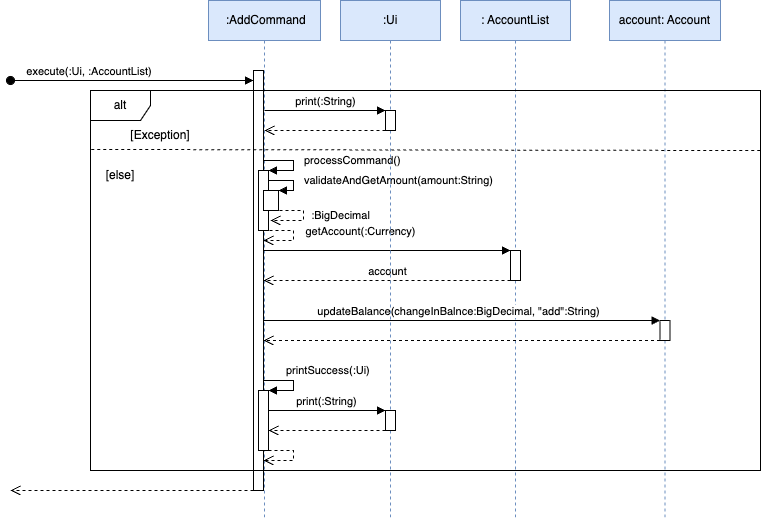

The diagram above was exported from draw.io. Its source (the exported page's mxGraphModel, read from the mxfile embedded in the PNG):
<mxGraphModel dx="830" dy="441" grid="1" gridSize="10" guides="1" tooltips="1" connect="1" arrows="1" fold="1" page="0" pageScale="1" pageWidth="850" pageHeight="1100" background="#FFFFFF" math="0" shadow="0">
  <root>
    <mxCell id="0" />
    <mxCell id="1" parent="0" />
    <mxCell id="cWejEI39qg-8yP3Bkxt4-16" value="&amp;nbsp;:AddCommand" style="shape=umlLifeline;perimeter=lifelinePerimeter;whiteSpace=wrap;html=1;container=1;dropTarget=0;collapsible=0;recursiveResize=0;outlineConnect=0;portConstraint=eastwest;newEdgeStyle={&quot;edgeStyle&quot;:&quot;elbowEdgeStyle&quot;,&quot;elbow&quot;:&quot;vertical&quot;,&quot;curved&quot;:0,&quot;rounded&quot;:0};fillColor=#dae8fc;strokeColor=#6c8ebf;" parent="1" vertex="1">
      <mxGeometry x="378" y="160" width="112" height="520" as="geometry" />
    </mxCell>
    <mxCell id="cWejEI39qg-8yP3Bkxt4-24" value="" style="html=1;points=[];perimeter=orthogonalPerimeter;outlineConnect=0;targetShapes=umlLifeline;portConstraint=eastwest;newEdgeStyle={&quot;edgeStyle&quot;:&quot;elbowEdgeStyle&quot;,&quot;elbow&quot;:&quot;vertical&quot;,&quot;curved&quot;:0,&quot;rounded&quot;:0};" parent="cWejEI39qg-8yP3Bkxt4-16" vertex="1">
      <mxGeometry x="45" y="70" width="10" height="420" as="geometry" />
    </mxCell>
    <mxCell id="cWejEI39qg-8yP3Bkxt4-27" value="" style="html=1;points=[];perimeter=orthogonalPerimeter;outlineConnect=0;targetShapes=umlLifeline;portConstraint=eastwest;newEdgeStyle={&quot;edgeStyle&quot;:&quot;elbowEdgeStyle&quot;,&quot;elbow&quot;:&quot;vertical&quot;,&quot;curved&quot;:0,&quot;rounded&quot;:0};" parent="cWejEI39qg-8yP3Bkxt4-16" vertex="1">
      <mxGeometry x="50" y="170" width="10" height="60" as="geometry" />
    </mxCell>
    <mxCell id="cWejEI39qg-8yP3Bkxt4-28" value="processCommand()" style="html=1;align=left;spacingLeft=2;endArrow=block;rounded=0;edgeStyle=orthogonalEdgeStyle;curved=0;rounded=0;" parent="cWejEI39qg-8yP3Bkxt4-16" target="cWejEI39qg-8yP3Bkxt4-27" edge="1">
      <mxGeometry x="0.0672" y="7" relative="1" as="geometry">
        <mxPoint x="55" y="170.04347826086962" as="sourcePoint" />
        <Array as="points">
          <mxPoint x="55" y="160" />
          <mxPoint x="85" y="160" />
          <mxPoint x="85" y="170" />
        </Array>
        <mxPoint as="offset" />
      </mxGeometry>
    </mxCell>
    <mxCell id="cWejEI39qg-8yP3Bkxt4-30" value="" style="html=1;verticalAlign=bottom;endArrow=open;dashed=1;endSize=8;edgeStyle=orthogonalEdgeStyle;elbow=vertical;rounded=0;" parent="cWejEI39qg-8yP3Bkxt4-16" edge="1" target="cWejEI39qg-8yP3Bkxt4-24">
      <mxGeometry relative="1" as="geometry">
        <mxPoint x="55" y="230" as="sourcePoint" />
        <mxPoint x="55" y="210.04347826086962" as="targetPoint" />
        <Array as="points">
          <mxPoint x="55" y="230" />
          <mxPoint x="85" y="230" />
          <mxPoint x="85" y="240" />
        </Array>
      </mxGeometry>
    </mxCell>
    <mxCell id="cWejEI39qg-8yP3Bkxt4-45" value="" style="html=1;points=[];perimeter=orthogonalPerimeter;outlineConnect=0;targetShapes=umlLifeline;portConstraint=eastwest;newEdgeStyle={&quot;edgeStyle&quot;:&quot;elbowEdgeStyle&quot;,&quot;elbow&quot;:&quot;vertical&quot;,&quot;curved&quot;:0,&quot;rounded&quot;:0};" parent="cWejEI39qg-8yP3Bkxt4-16" vertex="1">
      <mxGeometry x="50" y="390" width="10" height="60" as="geometry" />
    </mxCell>
    <mxCell id="cWejEI39qg-8yP3Bkxt4-46" value="printSuccess(:Ui)" style="html=1;align=left;spacingLeft=2;endArrow=block;rounded=0;edgeStyle=orthogonalEdgeStyle;curved=0;rounded=0;" parent="cWejEI39qg-8yP3Bkxt4-16" target="cWejEI39qg-8yP3Bkxt4-45" edge="1">
      <mxGeometry x="-0.1429" y="10" relative="1" as="geometry">
        <mxPoint x="60" y="390" as="sourcePoint" />
        <Array as="points">
          <mxPoint x="55" y="380" />
          <mxPoint x="85" y="380" />
          <mxPoint x="85" y="390" />
        </Array>
        <mxPoint as="offset" />
      </mxGeometry>
    </mxCell>
    <mxCell id="cWejEI39qg-8yP3Bkxt4-47" value="" style="html=1;verticalAlign=bottom;endArrow=open;dashed=1;endSize=8;edgeStyle=orthogonalEdgeStyle;elbow=vertical;rounded=0;" parent="cWejEI39qg-8yP3Bkxt4-16" source="cWejEI39qg-8yP3Bkxt4-45" edge="1">
      <mxGeometry relative="1" as="geometry">
        <mxPoint x="115" y="430" as="sourcePoint" />
        <mxPoint x="55" y="459.9565217391305" as="targetPoint" />
        <Array as="points">
          <mxPoint x="85" y="450" />
          <mxPoint x="85" y="460" />
        </Array>
      </mxGeometry>
    </mxCell>
    <mxCell id="UEfAQcEcs__O34lvVovo-1" value="" style="html=1;points=[];perimeter=orthogonalPerimeter;outlineConnect=0;targetShapes=umlLifeline;portConstraint=eastwest;newEdgeStyle={&quot;edgeStyle&quot;:&quot;elbowEdgeStyle&quot;,&quot;elbow&quot;:&quot;vertical&quot;,&quot;curved&quot;:0,&quot;rounded&quot;:0};" vertex="1" parent="cWejEI39qg-8yP3Bkxt4-16">
      <mxGeometry x="55" y="190" width="15" height="20" as="geometry" />
    </mxCell>
    <mxCell id="UEfAQcEcs__O34lvVovo-2" value="validateAndGetAmount(amount:String)" style="html=1;align=left;spacingLeft=2;endArrow=block;rounded=0;edgeStyle=orthogonalEdgeStyle;curved=0;rounded=0;" edge="1" target="UEfAQcEcs__O34lvVovo-1" parent="cWejEI39qg-8yP3Bkxt4-16" source="cWejEI39qg-8yP3Bkxt4-27">
      <mxGeometry y="7" relative="1" as="geometry">
        <mxPoint x="62" y="190" as="sourcePoint" />
        <Array as="points">
          <mxPoint x="85" y="180" />
          <mxPoint x="85" y="190" />
          <mxPoint x="63" y="190" />
        </Array>
        <mxPoint as="offset" />
      </mxGeometry>
    </mxCell>
    <mxCell id="cWejEI39qg-8yP3Bkxt4-26" value="" style="html=1;verticalAlign=bottom;endArrow=open;dashed=1;endSize=8;edgeStyle=elbowEdgeStyle;elbow=vertical;curved=0;rounded=0;" parent="1" edge="1">
      <mxGeometry relative="1" as="geometry">
        <mxPoint x="180" y="650" as="targetPoint" />
        <mxPoint x="423" y="650" as="sourcePoint" />
        <Array as="points">
          <mxPoint x="380" y="650" />
          <mxPoint x="370" y="620" />
          <mxPoint x="360" y="630" />
          <mxPoint x="240" y="540" />
        </Array>
      </mxGeometry>
    </mxCell>
    <mxCell id="cWejEI39qg-8yP3Bkxt4-31" value=": AccountList" style="shape=umlLifeline;perimeter=lifelinePerimeter;whiteSpace=wrap;html=1;container=1;dropTarget=0;collapsible=0;recursiveResize=0;outlineConnect=0;portConstraint=eastwest;newEdgeStyle={&quot;edgeStyle&quot;:&quot;elbowEdgeStyle&quot;,&quot;elbow&quot;:&quot;vertical&quot;,&quot;curved&quot;:0,&quot;rounded&quot;:0};fillColor=#dae8fc;strokeColor=#6c8ebf;" parent="1" vertex="1">
      <mxGeometry x="630" y="160" width="110" height="520" as="geometry" />
    </mxCell>
    <mxCell id="cWejEI39qg-8yP3Bkxt4-32" value="" style="html=1;points=[];perimeter=orthogonalPerimeter;outlineConnect=0;targetShapes=umlLifeline;portConstraint=eastwest;newEdgeStyle={&quot;edgeStyle&quot;:&quot;elbowEdgeStyle&quot;,&quot;elbow&quot;:&quot;vertical&quot;,&quot;curved&quot;:0,&quot;rounded&quot;:0};" parent="cWejEI39qg-8yP3Bkxt4-31" vertex="1">
      <mxGeometry x="50" y="250" width="10" height="30" as="geometry" />
    </mxCell>
    <mxCell id="cWejEI39qg-8yP3Bkxt4-33" value="getAccount(:Currency)" style="html=1;verticalAlign=bottom;endArrow=block;edgeStyle=elbowEdgeStyle;elbow=vertical;curved=0;rounded=0;" parent="1" target="cWejEI39qg-8yP3Bkxt4-32" edge="1">
      <mxGeometry x="-0.2146" y="10" relative="1" as="geometry">
        <mxPoint x="433" y="410" as="sourcePoint" />
        <Array as="points">
          <mxPoint x="520" y="410" />
        </Array>
        <mxPoint as="offset" />
      </mxGeometry>
    </mxCell>
    <mxCell id="cWejEI39qg-8yP3Bkxt4-34" value="account" style="html=1;verticalAlign=bottom;endArrow=open;dashed=1;endSize=8;edgeStyle=elbowEdgeStyle;elbow=vertical;curved=0;rounded=0;" parent="1" source="cWejEI39qg-8yP3Bkxt4-32" edge="1">
      <mxGeometry relative="1" as="geometry">
        <mxPoint x="433" y="440" as="targetPoint" />
        <Array as="points">
          <mxPoint x="510" y="440" />
          <mxPoint x="510" y="440" />
          <mxPoint x="540" y="450" />
        </Array>
      </mxGeometry>
    </mxCell>
    <mxCell id="cWejEI39qg-8yP3Bkxt4-36" value="account: Account" style="shape=umlLifeline;perimeter=lifelinePerimeter;whiteSpace=wrap;html=1;container=1;dropTarget=0;collapsible=0;recursiveResize=0;outlineConnect=0;portConstraint=eastwest;newEdgeStyle={&quot;edgeStyle&quot;:&quot;elbowEdgeStyle&quot;,&quot;elbow&quot;:&quot;vertical&quot;,&quot;curved&quot;:0,&quot;rounded&quot;:0};fillColor=#dae8fc;strokeColor=#6c8ebf;" parent="1" vertex="1">
      <mxGeometry x="779" y="160" width="111" height="520" as="geometry" />
    </mxCell>
    <mxCell id="cWejEI39qg-8yP3Bkxt4-37" value="" style="html=1;points=[];perimeter=orthogonalPerimeter;outlineConnect=0;targetShapes=umlLifeline;portConstraint=eastwest;newEdgeStyle={&quot;edgeStyle&quot;:&quot;elbowEdgeStyle&quot;,&quot;elbow&quot;:&quot;vertical&quot;,&quot;curved&quot;:0,&quot;rounded&quot;:0};" parent="cWejEI39qg-8yP3Bkxt4-36" vertex="1">
      <mxGeometry x="50.5" y="320" width="10" height="20" as="geometry" />
    </mxCell>
    <mxCell id="cWejEI39qg-8yP3Bkxt4-38" value="updateBalance(changeInBalnce:BigDecimal, &quot;add&quot;:String)" style="html=1;verticalAlign=bottom;endArrow=block;edgeStyle=elbowEdgeStyle;elbow=vertical;curved=0;rounded=0;" parent="1" target="cWejEI39qg-8yP3Bkxt4-37" edge="1">
      <mxGeometry x="-0.0191" relative="1" as="geometry">
        <mxPoint x="433" y="480" as="sourcePoint" />
        <mxPoint x="590" y="470" as="targetPoint" />
        <Array as="points">
          <mxPoint x="650" y="480" />
          <mxPoint x="670" y="500" />
          <mxPoint x="590" y="470" />
          <mxPoint x="670" y="518" />
          <mxPoint x="670" y="498" />
          <mxPoint x="620" y="488" />
          <mxPoint x="570" y="518" />
        </Array>
        <mxPoint as="offset" />
      </mxGeometry>
    </mxCell>
    <mxCell id="cWejEI39qg-8yP3Bkxt4-39" value="" style="html=1;verticalAlign=bottom;endArrow=open;dashed=1;endSize=8;edgeStyle=elbowEdgeStyle;elbow=vertical;curved=0;rounded=0;" parent="1" source="cWejEI39qg-8yP3Bkxt4-37" edge="1">
      <mxGeometry x="0.0048" relative="1" as="geometry">
        <mxPoint x="433" y="500" as="targetPoint" />
        <Array as="points">
          <mxPoint x="680" y="500" />
          <mxPoint x="520" y="520" />
          <mxPoint x="540" y="500" />
        </Array>
        <mxPoint as="offset" />
      </mxGeometry>
    </mxCell>
    <mxCell id="cWejEI39qg-8yP3Bkxt4-48" value=":Ui" style="shape=umlLifeline;perimeter=lifelinePerimeter;whiteSpace=wrap;html=1;container=1;dropTarget=0;collapsible=0;recursiveResize=0;outlineConnect=0;portConstraint=eastwest;newEdgeStyle={&quot;edgeStyle&quot;:&quot;elbowEdgeStyle&quot;,&quot;elbow&quot;:&quot;vertical&quot;,&quot;curved&quot;:0,&quot;rounded&quot;:0};fillColor=#dae8fc;strokeColor=#6c8ebf;" parent="1" vertex="1">
      <mxGeometry x="510" y="160" width="100" height="520" as="geometry" />
    </mxCell>
    <mxCell id="cWejEI39qg-8yP3Bkxt4-49" value="" style="html=1;points=[];perimeter=orthogonalPerimeter;outlineConnect=0;targetShapes=umlLifeline;portConstraint=eastwest;newEdgeStyle={&quot;edgeStyle&quot;:&quot;elbowEdgeStyle&quot;,&quot;elbow&quot;:&quot;vertical&quot;,&quot;curved&quot;:0,&quot;rounded&quot;:0};" parent="cWejEI39qg-8yP3Bkxt4-48" vertex="1">
      <mxGeometry x="45" y="410" width="10" height="20" as="geometry" />
    </mxCell>
    <mxCell id="cWejEI39qg-8yP3Bkxt4-50" value="print(:String)" style="html=1;verticalAlign=bottom;endArrow=block;edgeStyle=elbowEdgeStyle;elbow=vertical;curved=0;rounded=0;" parent="1" source="cWejEI39qg-8yP3Bkxt4-45" target="cWejEI39qg-8yP3Bkxt4-49" edge="1">
      <mxGeometry relative="1" as="geometry">
        <mxPoint x="720" y="580" as="sourcePoint" />
        <Array as="points">
          <mxPoint x="500" y="570" />
          <mxPoint x="610" y="590" />
          <mxPoint x="750" y="570" />
        </Array>
      </mxGeometry>
    </mxCell>
    <mxCell id="cWejEI39qg-8yP3Bkxt4-51" value="" style="html=1;verticalAlign=bottom;endArrow=open;dashed=1;endSize=8;edgeStyle=elbowEdgeStyle;elbow=vertical;curved=0;rounded=0;" parent="1" source="cWejEI39qg-8yP3Bkxt4-49" target="cWejEI39qg-8yP3Bkxt4-45" edge="1">
      <mxGeometry relative="1" as="geometry">
        <mxPoint x="795" y="645" as="targetPoint" />
        <Array as="points">
          <mxPoint x="520" y="590" />
          <mxPoint x="780" y="610" />
          <mxPoint x="720" y="650" />
        </Array>
      </mxGeometry>
    </mxCell>
    <mxCell id="cWejEI39qg-8yP3Bkxt4-55" value="execute(:Ui, :AccountList)&amp;nbsp;" style="html=1;verticalAlign=bottom;startArrow=oval;startFill=1;endArrow=block;startSize=8;edgeStyle=elbowEdgeStyle;elbow=vertical;curved=0;rounded=0;" parent="1" target="cWejEI39qg-8yP3Bkxt4-24" edge="1">
      <mxGeometry x="-0.3416" width="60" relative="1" as="geometry">
        <mxPoint x="180" y="240" as="sourcePoint" />
        <mxPoint x="420" y="240" as="targetPoint" />
        <Array as="points">
          <mxPoint x="320" y="240" />
        </Array>
        <mxPoint as="offset" />
      </mxGeometry>
    </mxCell>
    <mxCell id="cWejEI39qg-8yP3Bkxt4-56" value="alt" style="shape=umlFrame;whiteSpace=wrap;html=1;pointerEvents=0;" parent="1" vertex="1">
      <mxGeometry x="260" y="250" width="670" height="380" as="geometry" />
    </mxCell>
    <mxCell id="cWejEI39qg-8yP3Bkxt4-57" value="" style="endArrow=none;dashed=1;html=1;strokeWidth=1;rounded=0;exitX=0.001;exitY=0.155;exitDx=0;exitDy=0;exitPerimeter=0;entryX=1.002;entryY=0.158;entryDx=0;entryDy=0;entryPerimeter=0;" parent="1" target="cWejEI39qg-8yP3Bkxt4-56" edge="1">
      <mxGeometry width="50" height="50" relative="1" as="geometry">
        <mxPoint x="260.72" y="308.95500000000004" as="sourcePoint" />
        <mxPoint x="980" y="309" as="targetPoint" />
      </mxGeometry>
    </mxCell>
    <mxCell id="cWejEI39qg-8yP3Bkxt4-61" value="" style="html=1;points=[];perimeter=orthogonalPerimeter;outlineConnect=0;targetShapes=umlLifeline;portConstraint=eastwest;newEdgeStyle={&quot;edgeStyle&quot;:&quot;elbowEdgeStyle&quot;,&quot;elbow&quot;:&quot;vertical&quot;,&quot;curved&quot;:0,&quot;rounded&quot;:0};" parent="1" vertex="1">
      <mxGeometry x="555" y="270" width="10" height="20" as="geometry" />
    </mxCell>
    <mxCell id="cWejEI39qg-8yP3Bkxt4-62" value="print(:String)" style="html=1;verticalAlign=bottom;endArrow=block;edgeStyle=elbowEdgeStyle;elbow=vertical;curved=0;rounded=0;" parent="1" target="cWejEI39qg-8yP3Bkxt4-61" edge="1">
      <mxGeometry relative="1" as="geometry">
        <mxPoint x="434" y="270" as="sourcePoint" />
        <Array as="points">
          <mxPoint x="496" y="270" />
          <mxPoint x="606" y="290" />
          <mxPoint x="746" y="270" />
        </Array>
      </mxGeometry>
    </mxCell>
    <mxCell id="cWejEI39qg-8yP3Bkxt4-63" value="" style="html=1;verticalAlign=bottom;endArrow=open;dashed=1;endSize=8;edgeStyle=elbowEdgeStyle;elbow=vertical;curved=0;rounded=0;" parent="1" source="cWejEI39qg-8yP3Bkxt4-61" edge="1">
      <mxGeometry relative="1" as="geometry">
        <mxPoint x="434" y="290" as="targetPoint" />
        <Array as="points">
          <mxPoint x="516" y="290" />
          <mxPoint x="776" y="310" />
          <mxPoint x="716" y="350" />
        </Array>
      </mxGeometry>
    </mxCell>
    <mxCell id="cWejEI39qg-8yP3Bkxt4-64" value="[Exception]" style="text;html=1;strokeColor=none;fillColor=none;align=center;verticalAlign=middle;whiteSpace=wrap;rounded=0;" parent="1" vertex="1">
      <mxGeometry x="300" y="280" width="60" height="30" as="geometry" />
    </mxCell>
    <mxCell id="cWejEI39qg-8yP3Bkxt4-66" value="[else]" style="text;html=1;strokeColor=none;fillColor=none;align=center;verticalAlign=middle;whiteSpace=wrap;rounded=0;" parent="1" vertex="1">
      <mxGeometry x="260" y="320" width="60" height="30" as="geometry" />
    </mxCell>
    <mxCell id="UEfAQcEcs__O34lvVovo-4" value="" style="html=1;verticalAlign=bottom;endArrow=open;dashed=1;endSize=8;edgeStyle=orthogonalEdgeStyle;elbow=vertical;rounded=0;" edge="1" parent="1">
      <mxGeometry relative="1" as="geometry">
        <mxPoint x="443" y="370" as="sourcePoint" />
        <mxPoint x="440" y="380" as="targetPoint" />
        <Array as="points">
          <mxPoint x="443" y="370" />
          <mxPoint x="473" y="370" />
          <mxPoint x="473" y="380" />
        </Array>
      </mxGeometry>
    </mxCell>
    <mxCell id="UEfAQcEcs__O34lvVovo-5" value=":BigDecimal" style="edgeLabel;html=1;align=center;verticalAlign=middle;resizable=0;points=[];" vertex="1" connectable="0" parent="UEfAQcEcs__O34lvVovo-4">
      <mxGeometry x="-0.0424" y="-1" relative="1" as="geometry">
        <mxPoint x="38" as="offset" />
      </mxGeometry>
    </mxCell>
  </root>
</mxGraphModel>